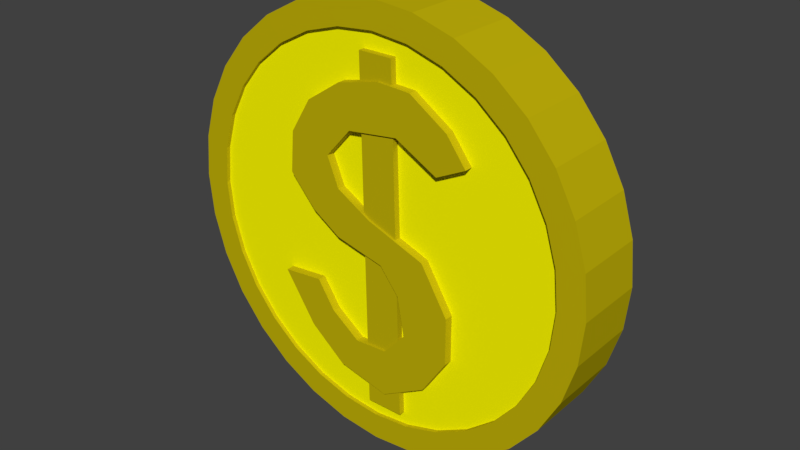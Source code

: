 # Source: coin.blend  (saved by Blender 2.79.0; exported with 4.5.12 LTS)
import bpy
from mathutils import Matrix  # noqa: F401  (used for matrix-valued properties, if any)

bpy.ops.wm.read_factory_settings(use_empty=True)
scene = bpy.context.scene
scene.name = 'Scene'

# ---- collections
col_collection_1 = bpy.data.collections.new('Collection 1'); scene.collection.children.link(col_collection_1)

# ---- materials (node trees are filled in below, after node groups)
mat_material_003 = bpy.data.materials.new('Material.003')
mat_material_003.alpha_threshold = 0.0
mat_material_003.use_transparent_shadow = False
mat_material_003.diffuse_color = (1.0, 0.9679, 0.0, 1.0)
mat_material_003.roughness = 0.5
mat_material_004 = bpy.data.materials.new('Material.004')
mat_material_004.alpha_threshold = 0.0
mat_material_004.use_transparent_shadow = False
mat_material_004.diffuse_color = (0.5382, 0.4436, 0.003031, 1.0)
mat_material_004.roughness = 0.5

# ---- material node trees

# ---- world
world_world = bpy.data.worlds.new('World'); scene.world = world_world
world_world.color = (0.05088, 0.05088, 0.05088)
world_world.use_sun_shadow = False
world_world.sun_shadow_jitter_overblur = 0.0
world_world.cycles.sampling_method = 'MANUAL'

# ---- meshes
me_cylinder_001 = bpy.data.meshes.new('Cylinder.001')
me_cylinder_001.from_pydata([(0.0, 1.0, 0.1468), (0.1951, 0.9808, 0.1468), (0.3827, 0.9239, 0.1468), (0.5556, 0.8315, 0.1468), (0.7071, 0.7071, 0.1468), (0.8315, 0.5556, 0.1468), (0.9239, 0.3827, 0.1468), (0.9808, 0.1951, 0.1468), (1.0, 7.55e-08, 0.1468), (0.9808, -0.1951, 0.1468), (0.9239, -0.3827, 0.1468), (0.8315, -0.5556, 0.1468), (0.7071, -0.7071, 0.1468), (0.5556, -0.8315, 0.1468), (0.3827, -0.9239, 0.1468), (0.1951, -0.9808, 0.1468), (-3.258e-07, -1.0, 0.1468), (-0.1951, -0.9808, 0.1468), (-0.3827, -0.9239, 0.1468), (-0.5556, -0.8315, 0.1468), (-0.7071, -0.7071, 0.1468), (-0.8315, -0.5556, 0.1468), (-0.9239, -0.3827, 0.1468), (-0.9808, -0.1951, 0.1468), (-1.0, 9.656e-07, 0.1468), (-0.9808, 0.1951, 0.1468), (-0.9239, 0.3827, 0.1468), (-0.8315, 0.5556, 0.1468), (-0.7071, 0.7071, 0.1468), (-0.5556, 0.8315, 0.1468), (-0.3827, 0.9239, 0.1468), (-0.1951, 0.9808, 0.1468), (1.474e-08, 0.8759, 0.1474), (0.1709, 0.859, 0.1474), (0.3352, 0.8092, 0.1474), (0.4866, 0.7283, 0.1474), (0.6193, 0.6193, 0.1474), (0.7283, 0.4866, 0.1474), (0.8092, 0.3352, 0.1474), (0.859, 0.1709, 0.1474), (0.8759, 1.015e-07, 0.1474), (0.859, -0.1709, 0.1474), (0.8092, -0.3352, 0.1474), (0.7283, -0.4866, 0.1474), (0.6193, -0.6193, 0.1474), (0.4866, -0.7283, 0.1474), (0.3352, -0.8092, 0.1474), (0.1709, -0.859, 0.1474), (-2.707e-07, -0.8759, 0.1474), (-0.1709, -0.859, 0.1474), (-0.3352, -0.8092, 0.1474), (-0.4866, -0.7283, 0.1474), (-0.6193, -0.6193, 0.1474), (-0.7283, -0.4866, 0.1474), (-0.8092, -0.3352, 0.1474), (-0.859, -0.1709, 0.1474), (-0.8759, 8.811e-07, 0.1474), (-0.859, 0.1709, 0.1474), (-0.8092, 0.3352, 0.1474), (-0.7283, 0.4866, 0.1474), (-0.6193, 0.6193, 0.1474), (-0.4866, 0.7283, 0.1474), (-0.3352, 0.8092, 0.1474), (-0.1709, 0.859, 0.1474), (0.1951, 0.9808, 0.1652), (0.0, 1.0, 0.1652), (0.3827, 0.9239, 0.1652), (0.5556, 0.8315, 0.1652), (0.7071, 0.7071, 0.1652), (0.8315, 0.5556, 0.1652), (0.9239, 0.3827, 0.1652), (0.9808, 0.1951, 0.1652), (1.0, 7.55e-08, 0.1652), (0.9808, -0.1951, 0.1652), (0.9239, -0.3827, 0.1652), (0.8315, -0.5556, 0.1652), (0.7071, -0.7071, 0.1652), (0.5556, -0.8315, 0.1652), (0.3827, -0.9239, 0.1652), (0.1951, -0.9808, 0.1652), (-3.258e-07, -1.0, 0.1652), (-0.1951, -0.9808, 0.1652), (-0.3827, -0.9239, 0.1652), (-0.5556, -0.8315, 0.1652), (-0.7071, -0.7071, 0.1652), (-0.8315, -0.5556, 0.1652), (-0.9239, -0.3827, 0.1652), (-0.9808, -0.1951, 0.1652), (-1.0, 9.656e-07, 0.1652), (-0.9808, 0.1951, 0.1652), (-0.9239, 0.3827, 0.1652), (-0.8315, 0.5556, 0.1652), (-0.7071, 0.7071, 0.1652), (-0.5556, 0.8315, 0.1652), (-0.3827, 0.9239, 0.1652), (-0.1951, 0.9808, 0.1652), (0.1709, 0.859, 0.1658), (1.474e-08, 0.8759, 0.1658), (0.3352, 0.8092, 0.1658), (0.4866, 0.7283, 0.1658), (0.6193, 0.6193, 0.1658), (0.7283, 0.4866, 0.1658), (0.8092, 0.3352, 0.1658), (0.859, 0.1709, 0.1658), (0.8759, 1.015e-07, 0.1658), (0.859, -0.1709, 0.1658), (0.8092, -0.3352, 0.1658), (0.7283, -0.4866, 0.1658), (0.6193, -0.6193, 0.1658), (0.4866, -0.7283, 0.1658), (0.3352, -0.8092, 0.1658), (0.1709, -0.859, 0.1658), (-2.707e-07, -0.8759, 0.1658), (-0.1709, -0.859, 0.1658), (-0.3352, -0.8092, 0.1658), (-0.4866, -0.7283, 0.1658), (-0.6193, -0.6193, 0.1658), (-0.7283, -0.4866, 0.1658), (-0.8092, -0.3352, 0.1658), (-0.859, -0.1709, 0.1658), (-0.8759, 8.811e-07, 0.1658), (-0.859, 0.1709, 0.1658), (-0.8092, 0.3352, 0.1658), (-0.7283, 0.4866, 0.1658), (-0.6193, 0.6193, 0.1658), (-0.4866, 0.7283, 0.1658), (-0.3352, 0.8092, 0.1658), (-0.1709, 0.859, 0.1658), (0.0, 1.0, -0.1468), (0.1951, 0.9808, -0.1468), (0.3827, 0.9239, -0.1468), (0.5556, 0.8315, -0.1468), (0.7071, 0.7071, -0.1468), (0.8315, 0.5556, -0.1468), (0.9239, 0.3827, -0.1468), (0.9808, 0.1951, -0.1468), (1.0, 7.55e-08, -0.1468), (0.9808, -0.1951, -0.1468), (0.9239, -0.3827, -0.1468), (0.8315, -0.5556, -0.1468), (0.7071, -0.7071, -0.1468), (0.5556, -0.8315, -0.1468), (0.3827, -0.9239, -0.1468), (0.1951, -0.9808, -0.1468), (-3.258e-07, -1.0, -0.1468), (-0.1951, -0.9808, -0.1468), (-0.3827, -0.9239, -0.1468), (-0.5556, -0.8315, -0.1468), (-0.7071, -0.7071, -0.1468), (-0.8315, -0.5556, -0.1468), (-0.9239, -0.3827, -0.1468), (-0.9808, -0.1951, -0.1468), (-1.0, 9.656e-07, -0.1468), (-0.9808, 0.1951, -0.1468), (-0.9239, 0.3827, -0.1468), (-0.8315, 0.5556, -0.1468), (-0.7071, 0.7071, -0.1468), (-0.5556, 0.8315, -0.1468), (-0.3827, 0.9239, -0.1468), (-0.1951, 0.9808, -0.1468), (1.474e-08, 0.8759, -0.1474), (0.1709, 0.859, -0.1474), (0.3352, 0.8092, -0.1474), (0.4866, 0.7283, -0.1474), (0.6193, 0.6193, -0.1474), (0.7283, 0.4866, -0.1474), (0.8092, 0.3352, -0.1474), (0.859, 0.1709, -0.1474), (0.8759, 1.015e-07, -0.1474), (0.859, -0.1709, -0.1474), (0.8092, -0.3352, -0.1474), (0.7283, -0.4866, -0.1474), (0.6193, -0.6193, -0.1474), (0.4866, -0.7283, -0.1474), (0.3352, -0.8092, -0.1474), (0.1709, -0.859, -0.1474), (-2.707e-07, -0.8759, -0.1474), (-0.1709, -0.859, -0.1474), (-0.3352, -0.8092, -0.1474), (-0.4866, -0.7283, -0.1474), (-0.6193, -0.6193, -0.1474), (-0.7283, -0.4866, -0.1474), (-0.8092, -0.3352, -0.1474), (-0.859, -0.1709, -0.1474), (-0.8759, 8.811e-07, -0.1474), (-0.859, 0.1709, -0.1474), (-0.8092, 0.3352, -0.1474), (-0.7283, 0.4866, -0.1474), (-0.6193, 0.6193, -0.1474), (-0.4866, 0.7283, -0.1474), (-0.3352, 0.8092, -0.1474), (-0.1709, 0.859, -0.1474), (0.1951, 0.9808, -0.1652), (0.0, 1.0, -0.1652), (0.3827, 0.9239, -0.1652), (0.5556, 0.8315, -0.1652), (0.7071, 0.7071, -0.1652), (0.8315, 0.5556, -0.1652), (0.9239, 0.3827, -0.1652), (0.9808, 0.1951, -0.1652), (1.0, 7.55e-08, -0.1652), (0.9808, -0.1951, -0.1652), (0.9239, -0.3827, -0.1652), (0.8315, -0.5556, -0.1652), (0.7071, -0.7071, -0.1652), (0.5556, -0.8315, -0.1652), (0.3827, -0.9239, -0.1652), (0.1951, -0.9808, -0.1652), (-3.258e-07, -1.0, -0.1652), (-0.1951, -0.9808, -0.1652), (-0.3827, -0.9239, -0.1652), (-0.5556, -0.8315, -0.1652), (-0.7071, -0.7071, -0.1652), (-0.8315, -0.5556, -0.1652), (-0.9239, -0.3827, -0.1652), (-0.9808, -0.1951, -0.1652), (-1.0, 9.656e-07, -0.1652), (-0.9808, 0.1951, -0.1652), (-0.9239, 0.3827, -0.1652), (-0.8315, 0.5556, -0.1652), (-0.7071, 0.7071, -0.1652), (-0.5556, 0.8315, -0.1652), (-0.3827, 0.9239, -0.1652), (-0.1951, 0.9808, -0.1652), (0.1709, 0.859, -0.1658), (1.474e-08, 0.8759, -0.1658), (0.3352, 0.8092, -0.1658), (0.4866, 0.7283, -0.1658), (0.6193, 0.6193, -0.1658), (0.7283, 0.4866, -0.1658), (0.8092, 0.3352, -0.1658), (0.859, 0.1709, -0.1658), (0.8759, 1.015e-07, -0.1658), (0.859, -0.1709, -0.1658), (0.8092, -0.3352, -0.1658), (0.7283, -0.4866, -0.1658), (0.6193, -0.6193, -0.1658), (0.4866, -0.7283, -0.1658), (0.3352, -0.8092, -0.1658), (0.1709, -0.859, -0.1658), (-2.707e-07, -0.8759, -0.1658), (-0.1709, -0.859, -0.1658), (-0.3352, -0.8092, -0.1658), (-0.4866, -0.7283, -0.1658), (-0.6193, -0.6193, -0.1658), (-0.7283, -0.4866, -0.1658), (-0.8092, -0.3352, -0.1658), (-0.859, -0.1709, -0.1658), (-0.8759, 8.811e-07, -0.1658), (-0.859, 0.1709, -0.1658), (-0.8092, 0.3352, -0.1658), (-0.7283, 0.4866, -0.1658), (-0.6193, 0.6193, -0.1658), (-0.4866, 0.7283, -0.1658), (-0.3352, 0.8092, -0.1658), (-0.1709, 0.859, -0.1658), (0.0, 1.0, 0.0), (0.1951, 0.9808, 0.0), (0.3827, 0.9239, 0.0), (0.5556, 0.8315, 0.0), (0.7071, 0.7071, 0.0), (0.8315, 0.5556, 0.0), (0.9239, 0.3827, 0.0), (0.9808, 0.1951, 0.0), (1.0, 7.55e-08, 0.0), (0.9808, -0.1951, 0.0), (0.9239, -0.3827, 0.0), (0.8315, -0.5556, 0.0), (0.7071, -0.7071, 0.0), (0.5556, -0.8315, 0.0), (0.3827, -0.9239, 0.0), (0.1951, -0.9808, 0.0), (-3.258e-07, -1.0, 0.0), (-0.1951, -0.9808, 0.0), (-0.3827, -0.9239, 0.0), (-0.5556, -0.8315, 0.0), (-0.7071, -0.7071, 0.0), (-0.8315, -0.5556, 0.0), (-0.9239, -0.3827, 0.0), (-0.9808, -0.1951, 0.0), (-1.0, 9.656e-07, 0.0), (-0.9808, 0.1951, 0.0), (-0.9239, 0.3827, 0.0), (-0.8315, 0.5556, 0.0), (-0.7071, 0.7071, 0.0), (-0.5556, 0.8315, 0.0), (-0.3827, 0.9239, 0.0), (-0.1951, 0.9808, 0.0), (-0.04574, 0.7029, -0.1883), (-0.2014, 0.6951, -0.1883), (-0.3763, 0.5798, -0.1883), (-0.4665, 0.4597, -0.1883), (0.4814, -0.3397, -0.1412), (0.1743, -0.6568, -0.1883), (-0.4665, 0.4597, -0.1412), (-0.3763, 0.5798, -0.1412), (-0.2014, 0.6951, -0.1412), (-0.04574, 0.7029, -0.1412), (0.1547, 0.6557, -0.1412), (0.3197, 0.5457, -0.1412), (0.418, 0.3846, -0.1412), (0.4337, 0.196, -0.1412), (0.3119, 0.05841, -0.1412), (0.1783, -0.02805, -0.1412), (-0.0536, -0.08306, -0.1412), (-0.144, -0.197, -0.1412), (-0.1754, -0.3739, -0.1412), (-0.06932, -0.4918, -0.1412), (0.08394, -0.4996, -0.1412), (0.2176, -0.4014, -0.1412), (0.3001, -0.2756, -0.1412), (0.4926, -0.2953, -0.1412), (-0.4028, 0.3834, -0.1412), (0.3433, -0.5193, -0.1412), (0.1743, -0.6568, -0.1412), (-0.06932, -0.7118, -0.1412), (-0.2776, -0.5939, -0.1412), (-0.3916, -0.421, -0.1412), (-0.3916, -0.2049, -0.1412), (-0.2658, 0.003392, -0.1412), (0.005345, 0.1016, -0.1412), (0.1704, 0.196, -0.1412), (0.2254, 0.3296, -0.1412), (0.1036, 0.4671, -0.1412), (-0.1347, 0.4988, -0.1412), (-0.3307, 0.3923, -0.1412), (0.3433, -0.5193, -0.1883), (0.1547, 0.6557, -0.1883), (0.3197, 0.5457, -0.1883), (0.418, 0.3846, -0.1883), (0.4337, 0.196, -0.1883), (0.3119, 0.05841, -0.1883), (0.1783, -0.02805, -0.1883), (-0.0536, -0.08306, -0.1883), (-0.144, -0.197, -0.1883), (-0.1754, -0.3739, -0.1883), (-0.06932, -0.4918, -0.1883), (0.08394, -0.4996, -0.1883), (0.2176, -0.4014, -0.1883), (0.3001, -0.2756, -0.1883), (0.4926, -0.2953, -0.1883), (-0.06932, -0.7118, -0.1883), (-0.2776, -0.5939, -0.1883), (-0.3916, -0.421, -0.1883), (-0.3916, -0.2049, -0.1883), (-0.2658, 0.003392, -0.1883), (0.005345, 0.1016, -0.1883), (0.1704, 0.196, -0.1883), (0.2254, 0.3296, -0.1883), (0.1036, 0.4671, -0.1883), (-0.1347, 0.4988, -0.1883), (-0.3307, 0.3923, -0.1883), (0.04516, 0.6902, 0.1855), (0.2008, 0.6824, 0.1855), (0.3757, 0.5671, 0.1855), (0.466, 0.4471, 0.1855), (0.4814, 0.2265, 0.1383), (-0.1749, -0.6695, 0.1855), (0.466, 0.4471, 0.1383), (0.3757, 0.5671, 0.1383), (0.2008, 0.6824, 0.1383), (0.04516, 0.6902, 0.1383), (-0.1553, 0.6431, 0.1383), (-0.3203, 0.533, 0.1383), (-0.4186, 0.3719, 0.1383), (-0.4343, 0.1833, 0.1383), (-0.3125, 0.04574, 0.1383), (-0.1788, -0.04072, 0.1383), (0.05302, -0.09573, 0.1383), (0.1434, -0.2097, 0.1383), (0.1748, -0.3865, 0.1383), (0.06874, -0.5044, 0.1383), (-0.08452, -0.5123, 0.1383), (-0.2181, -0.414, 0.1383), (-0.3007, -0.2883, 0.1383), (-0.4932, -0.3079, 0.1383), (-0.4028, -0.4966, 0.1383), (-0.3439, -0.5319, 0.1383), (-0.1749, -0.6695, 0.1383), (0.06874, -0.7245, 0.1383), (0.277, -0.6066, 0.1383), (0.391, -0.4337, 0.1383), (0.391, -0.2176, 0.1383), (0.2652, -0.009277, 0.1383), (-0.005924, 0.08897, 0.1383), (-0.171, 0.1833, 0.1383), (-0.226, 0.3169, 0.1383), (-0.1042, 0.4544, 0.1383), (0.1341, 0.4861, 0.1383), (0.3301, 0.3797, 0.1383), (-0.3439, -0.5319, 0.1855), (-0.1553, 0.6431, 0.1855), (-0.3203, 0.533, 0.1855), (-0.4186, 0.3719, 0.1855), (-0.4343, 0.1833, 0.1855), (-0.3125, 0.04574, 0.1855), (-0.1788, -0.04072, 0.1855), (0.05302, -0.09573, 0.1855), (0.1434, -0.2097, 0.1855), (0.1748, -0.3865, 0.1855), (0.06874, -0.5044, 0.1855), (-0.08452, -0.5123, 0.1855), (-0.2181, -0.414, 0.1855), (-0.3007, -0.2883, 0.1855), (-0.4932, -0.3079, 0.1855), (0.06874, -0.7245, 0.1855), (0.277, -0.6066, 0.1855), (0.391, -0.4337, 0.1855), (0.391, -0.2176, 0.1855), (0.2652, -0.009277, 0.1855), (-0.005924, 0.08897, 0.1855), (-0.171, 0.1833, 0.1855), (-0.226, 0.3169, 0.1855), (-0.1042, 0.4544, 0.1855), (0.1341, 0.4861, 0.1855), (0.3301, 0.3797, 0.1855), (-0.04847, 0.4618, 0.1855), (0.1114, 0.4831, 0.1855), (-0.05201, 0.6674, 0.1855), (-0.03172, -0.5096, 0.1855), (0.1234, 0.04213, 0.1855), (0.1059, 0.6872, 0.1855), (0.143, -0.6825, 0.1855), (0.1361, -0.4296, 0.1855), (-0.03923, -0.07384, 0.1855), (0.1297, -0.1924, 0.1855), (-0.02839, -0.7026, 0.1855), (-0.0424, 0.1098, 0.1855), (0.103, 0.7926, 0.1474), (0.1462, -0.8029, 0.1474), (-0.02667, -0.8029, 0.1474), (-0.05417, 0.7926, 0.1474), (0.103, 0.7926, 0.1756), (0.1462, -0.8029, 0.1756), (-0.02667, -0.8029, 0.1756), (-0.05417, 0.7926, 0.1756), (-0.07936, -0.1155, -0.1883), (0.08679, -0.6766, -0.1883), (0.07309, 0.1404, -0.1883), (0.06753, 0.4719, -0.1883), (-0.08315, 0.4919, -0.1883), (0.06409, 0.6771, -0.1883), (-0.08052, 0.07053, -0.1883), (-0.08446, 0.7009, -0.1883), (-0.07565, -0.7083, -0.1883), (-0.07706, -0.4832, -0.1883), (0.07632, -0.05223, -0.1883), (-0.08496, 0.7805, -0.1474), (-0.07513, -0.7914, -0.1474), (0.08861, -0.7849, -0.1474), (0.06241, 0.7772, -0.1474), (-0.08496, 0.7805, -0.1796), (-0.07513, -0.7914, -0.1796), (0.08861, -0.7849, -0.1796), (0.06241, 0.7772, -0.1796)], [], [(256, 0, 1, 257), (257, 1, 2, 258), (258, 2, 3, 259), (259, 3, 4, 260), (260, 4, 5, 261), (261, 5, 6, 262), (262, 6, 7, 263), (263, 7, 8, 264), (264, 8, 9, 265), (265, 9, 10, 266), (266, 10, 11, 267), (267, 11, 12, 268), (268, 12, 13, 269), (269, 13, 14, 270), (270, 14, 15, 271), (271, 15, 16, 272), (272, 16, 17, 273), (273, 17, 18, 274), (274, 18, 19, 275), (275, 19, 20, 276), (276, 20, 21, 277), (277, 21, 22, 278), (278, 22, 23, 279), (279, 23, 24, 280), (280, 24, 25, 281), (281, 25, 26, 282), (282, 26, 27, 283), (283, 27, 28, 284), (284, 28, 29, 285), (285, 29, 30, 286), (48, 49, 113, 112), (286, 30, 31, 287), (287, 31, 0, 256), (33, 32, 63, 62, 431, 428, 429, 46, 45, 44, 43, 42, 41, 40, 39, 38, 37, 36, 35, 34), (20, 19, 83, 84), (47, 48, 112, 111), (11, 10, 74, 75), (46, 47, 111, 110), (2, 1, 64, 66), (28, 27, 91, 92), (45, 46, 110, 109), (19, 18, 82, 83), (44, 45, 109, 108), (10, 9, 73, 74), (43, 44, 108, 107), (27, 26, 90, 91), (42, 43, 107, 106), (1, 0, 65, 64), (18, 17, 81, 82), (41, 42, 106, 105), (9, 8, 72, 73), (40, 41, 105, 104), (26, 25, 89, 90), (39, 40, 104, 103), (17, 16, 80, 81), (38, 39, 103, 102), (8, 7, 71, 72), (37, 38, 102, 101), (63, 32, 97, 127), (25, 24, 88, 89), (36, 37, 101, 100), (62, 63, 127, 126), (16, 15, 79, 80), (35, 36, 100, 99), (61, 62, 126, 125), (71, 70, 102, 103), (80, 79, 111, 112), (89, 88, 120, 121), (67, 66, 98, 99), (76, 75, 107, 108), (85, 84, 116, 117), (94, 93, 125, 126), (72, 71, 103, 104), (81, 80, 112, 113), (90, 89, 121, 122), (68, 67, 99, 100), (77, 76, 108, 109), (86, 85, 117, 118), (95, 94, 126, 127), (73, 72, 104, 105), (82, 81, 113, 114), (91, 90, 122, 123), (69, 68, 100, 101), (78, 77, 109, 110), (87, 86, 118, 119), (64, 65, 97, 96), (65, 95, 127, 97), (74, 73, 105, 106), (83, 82, 114, 115), (92, 91, 123, 124), (70, 69, 101, 102), (79, 78, 110, 111), (88, 87, 119, 120), (66, 64, 96, 98), (75, 74, 106, 107), (84, 83, 115, 116), (93, 92, 124, 125), (29, 28, 92, 93), (3, 2, 66, 67), (49, 50, 114, 113), (12, 11, 75, 76), (50, 51, 115, 114), (21, 20, 84, 85), (51, 52, 116, 115), (30, 29, 93, 94), (4, 3, 67, 68), (52, 53, 117, 116), (13, 12, 76, 77), (53, 54, 118, 117), (22, 21, 85, 86), (54, 55, 119, 118), (31, 30, 94, 95), (5, 4, 68, 69), (55, 56, 120, 119), (14, 13, 77, 78), (56, 57, 121, 120), (23, 22, 86, 87), (57, 58, 122, 121), (0, 31, 95, 65), (6, 5, 69, 70), (58, 59, 123, 122), (32, 33, 96, 97), (15, 14, 78, 79), (59, 60, 124, 123), (33, 34, 98, 96), (24, 23, 87, 88), (60, 61, 125, 124), (34, 35, 99, 98), (7, 6, 70, 71), (256, 257, 129, 128), (257, 258, 130, 129), (258, 259, 131, 130), (259, 260, 132, 131), (260, 261, 133, 132), (261, 262, 134, 133), (262, 263, 135, 134), (263, 264, 136, 135), (264, 265, 137, 136), (265, 266, 138, 137), (266, 267, 139, 138), (267, 268, 140, 139), (268, 269, 141, 140), (269, 270, 142, 141), (270, 271, 143, 142), (271, 272, 144, 143), (272, 273, 145, 144), (273, 274, 146, 145), (274, 275, 147, 146), (275, 276, 148, 147), (276, 277, 149, 148), (277, 278, 150, 149), (278, 279, 151, 150), (279, 280, 152, 151), (280, 281, 153, 152), (281, 282, 154, 153), (282, 283, 155, 154), (283, 284, 156, 155), (284, 285, 157, 156), (285, 286, 158, 157), (176, 240, 241, 177), (286, 287, 159, 158), (287, 256, 128, 159), (161, 162, 163, 164, 165, 166, 167, 168, 169, 170, 171, 172, 173, 174, 449, 450, 447, 190, 191, 160), (148, 212, 211, 147), (175, 239, 240, 176), (139, 203, 202, 138), (174, 238, 239, 175), (130, 194, 192, 129), (156, 220, 219, 155), (173, 237, 238, 174), (147, 211, 210, 146), (172, 236, 237, 173), (138, 202, 201, 137), (171, 235, 236, 172), (155, 219, 218, 154), (170, 234, 235, 171), (129, 192, 193, 128), (146, 210, 209, 145), (169, 233, 234, 170), (137, 201, 200, 136), (168, 232, 233, 169), (154, 218, 217, 153), (167, 231, 232, 168), (145, 209, 208, 144), (166, 230, 231, 167), (136, 200, 199, 135), (165, 229, 230, 166), (191, 255, 225, 160), (153, 217, 216, 152), (164, 228, 229, 165), (190, 254, 255, 191), (144, 208, 207, 143), (163, 227, 228, 164), (189, 253, 254, 190), (199, 231, 230, 198), (208, 240, 239, 207), (217, 249, 248, 216), (195, 227, 226, 194), (204, 236, 235, 203), (213, 245, 244, 212), (222, 254, 253, 221), (200, 232, 231, 199), (209, 241, 240, 208), (218, 250, 249, 217), (196, 228, 227, 195), (205, 237, 236, 204), (214, 246, 245, 213), (223, 255, 254, 222), (201, 233, 232, 200), (210, 242, 241, 209), (219, 251, 250, 218), (197, 229, 228, 196), (206, 238, 237, 205), (215, 247, 246, 214), (192, 224, 225, 193), (193, 225, 255, 223), (202, 234, 233, 201), (211, 243, 242, 210), (220, 252, 251, 219), (198, 230, 229, 197), (207, 239, 238, 206), (216, 248, 247, 215), (194, 226, 224, 192), (203, 235, 234, 202), (212, 244, 243, 211), (221, 253, 252, 220), (157, 221, 220, 156), (131, 195, 194, 130), (177, 241, 242, 178), (140, 204, 203, 139), (178, 242, 243, 179), (149, 213, 212, 148), (179, 243, 244, 180), (158, 222, 221, 157), (132, 196, 195, 131), (180, 244, 245, 181), (141, 205, 204, 140), (181, 245, 246, 182), (150, 214, 213, 149), (182, 246, 247, 183), (159, 223, 222, 158), (133, 197, 196, 132), (183, 247, 248, 184), (142, 206, 205, 141), (184, 248, 249, 185), (151, 215, 214, 150), (185, 249, 250, 186), (128, 193, 223, 159), (134, 198, 197, 133), (186, 250, 251, 187), (160, 225, 224, 161), (143, 207, 206, 142), (187, 251, 252, 188), (161, 224, 226, 162), (152, 216, 215, 151), (188, 252, 253, 189), (162, 226, 227, 163), (135, 199, 198, 134), (313, 314, 293, 326), (305, 306, 335, 334), (311, 310, 309, 308, 307, 306, 305, 304, 303, 302, 301, 300, 299, 298, 297, 296, 295, 294, 325, 324, 323, 322, 321, 320, 319, 318, 317, 316, 315, 314, 313), (319, 320, 346, 442, 345), (340, 326, 293, 437, 337, 338, 339), (306, 307, 336, 445, 335), (320, 321, 347, 438, 346), (307, 308, 337, 336), (294, 295, 290, 291), (321, 322, 348, 347), (308, 309, 338, 337), (295, 296, 289, 290), (322, 323, 349, 348), (309, 310, 339, 338), (296, 297, 288, 443, 289), (323, 324, 350, 440, 439, 349), (310, 311, 340, 339), (297, 298, 327, 441, 288), (324, 325, 351, 350), (311, 313, 326, 340), (298, 299, 328, 327), (299, 300, 329, 328), (300, 301, 330, 329), (325, 294, 291, 351), (314, 315, 341, 437, 293), (301, 302, 331, 330), (315, 316, 342, 444, 341), (302, 303, 332, 331), (316, 317, 343, 342), (303, 304, 333, 446, 332), (317, 318, 344, 343), (304, 305, 334, 436, 333), (318, 319, 345, 344), (377, 378, 357, 390), (369, 370, 399, 398), (375, 374, 373, 372, 371, 370, 369, 368, 367, 366, 365, 364, 363, 362, 361, 360, 359, 358, 389, 388, 387, 386, 385, 384, 383, 382, 381, 380, 379, 378, 377), (383, 384, 410, 420, 409), (404, 390, 357, 426, 419, 401, 402, 403), (370, 371, 400, 423, 399), (384, 385, 411, 427, 410), (371, 372, 401, 419, 400), (358, 359, 354, 355), (385, 386, 412, 411), (372, 373, 402, 401), (359, 360, 353, 354), (386, 387, 413, 412), (373, 374, 403, 402), (360, 361, 352, 421, 353), (387, 388, 414, 417, 416, 413), (374, 375, 404, 403), (361, 362, 391, 418, 352), (388, 389, 415, 414), (375, 377, 390, 404), (362, 363, 392, 391), (363, 364, 393, 392), (364, 365, 394, 393), (389, 358, 355, 415), (378, 379, 405, 426, 357), (365, 366, 395, 394), (379, 380, 406, 422, 405), (366, 367, 396, 395), (380, 381, 407, 406), (367, 368, 397, 424, 396), (381, 382, 408, 407), (368, 369, 398, 425, 397), (382, 383, 409, 408), (434, 433, 432, 435), (46, 429, 430, 431, 62, 61, 60, 59, 58, 57, 56, 55, 54, 53, 52, 51, 50, 49, 48, 47), (428, 431, 435, 432), (419, 426, 405, 422, 423, 400), (423, 422, 406, 407, 408, 409, 420, 425, 398, 399), (425, 420, 410, 427, 424, 397), (424, 427, 411, 412, 413, 416, 418, 391, 392, 393, 394, 395, 396), (418, 416, 417, 421, 352), (421, 417, 414, 415, 355, 354, 353), (430, 429, 433, 434), (431, 430, 434, 435), (429, 428, 432, 433), (452, 451, 454, 453), (337, 437, 341, 444, 445, 336), (445, 444, 342, 343, 344, 345, 442, 436, 334, 335), (436, 442, 346, 438, 446, 333), (446, 438, 347, 348, 349, 439, 441, 327, 328, 329, 330, 331, 332), (441, 439, 440, 443, 288), (443, 440, 350, 351, 291, 290, 289), (190, 447, 448, 449, 174, 175, 176, 177, 178, 179, 180, 181, 182, 183, 184, 185, 186, 187, 188, 189), (450, 449, 453, 454), (448, 447, 451, 452), (447, 450, 454, 451), (449, 448, 452, 453)])
me_cylinder_001.polygons.foreach_set('material_index', [1, 1, 1, 1, 1, 1, 1, 1, 1, 1, 1, 1, 1, 1, 1, 1, 1, 1, 1, 1, 1, 1, 1, 1, 1, 1, 1, 1, 1, 1, 1, 1, 1, 0, 1, 1, 1, 1, 1, 1, 1, 1, 1, 1, 1, 1, 1, 1, 1, 1, 1, 1, 1, 1, 1, 1, 1, 1, 1, 1, 1, 1, 1, 1, 1, 1, 1, 1, 1, 1, 1, 1, 1, 1, 1, 1, 1, 1, 1, 1, 1, 1, 1, 1, 1, 1, 1, 1, 1, 1, 1, 1, 1, 1, 1, 1, 1, 1, 1, 1, 1, 1, 1, 1, 1, 1, 1, 1, 1, 1, 1, 1, 1, 1, 1, 1, 1, 1, 1, 1, 1, 1, 1, 1, 1, 1, 1, 1, 1, 1, 1, 1, 1, 1, 1, 1, 1, 1, 1, 1, 1, 1, 1, 1, 1, 1, 1, 1, 1, 1, 1, 1, 1, 1, 1, 1, 1, 1, 1, 1, 1, 1, 0, 1, 1, 1, 1, 1, 1, 1, 1, 1, 1, 1, 1, 1, 1, 1, 1, 1, 1, 1, 1, 1, 1, 1, 1, 1, 1, 1, 1, 1, 1, 1, 1, 1, 1, 1, 1, 1, 1, 1, 1, 1, 1, 1, 1, 1, 1, 1, 1, 1, 1, 1, 1, 1, 1, 1, 1, 1, 1, 1, 1, 1, 1, 1, 1, 1, 1, 1, 1, 1, 1, 1, 1, 1, 1, 1, 1, 1, 1, 1, 1, 1, 1, 1, 1, 1, 1, 1, 1, 1, 1, 1, 1, 1, 1, 1, 1, 1, 0, 1, 1, 1, 1, 1, 1, 1, 1, 1, 1, 1, 1, 1, 1, 1, 1, 1, 1, 1, 1, 1, 1, 1, 1, 1, 1, 1, 1, 1, 1, 1, 1, 0, 1, 1, 1, 1, 1, 1, 1, 1, 1, 1, 1, 1, 1, 1, 1, 1, 1, 1, 1, 1, 1, 1, 1, 1, 1, 1, 1, 1, 1, 1, 1, 0, 1, 1, 1, 1, 1, 1, 1, 1, 1, 1, 1, 1, 1, 1, 1, 1, 1, 0, 1, 1, 1, 1])
me_cylinder_001.materials.append(mat_material_003)
me_cylinder_001.materials.append(mat_material_004)
me_cylinder_001.use_remesh_preserve_volume = False
me_cylinder_001.use_remesh_preserve_attributes = False
me_cylinder_001.use_mirror_vertex_groups = False
me_cylinder_001.update()

# ---- objects
ob_cylinder = bpy.data.objects.new('Cylinder', me_cylinder_001)

# ---- transforms, parenting, visibility, modifiers, constraints
ob_cylinder.location = (0.0, 0.0, 0.0)
ob_cylinder.rotation_euler = (1.571, -0.0, 0.0)
ob_cylinder.lineart.crease_threshold = 0.0

# ---- collection membership
col_collection_1.objects.link(ob_cylinder)

# ---- scene / render settings (as saved in the file)
scene.frame_start = 1; scene.frame_end = 250; scene.frame_set(1)
scene.render.engine = 'BLENDER_EEVEE_NEXT'
scene.render.resolution_percentage = 50
scene.render.dither_intensity = 0.0
scene.cycles.use_denoising = False
scene.cycles.samples = 128
scene.cycles.sampling_pattern = 'TABULATED_SOBOL'
scene.cycles.use_adaptive_sampling = False
scene.cycles.use_light_tree = False
scene.cycles.blur_glossy = 0.0
scene.cycles.sample_clamp_indirect = 0.0
scene.view_settings.view_transform = 'Standard'
bpy.context.view_layer.update()

# ---- added for rendering (the .blend has no active camera and no usable light): camera, sun
cam_auto = bpy.data.cameras.new('AutoCamera')
cam_auto.lens = 50.0
cam_auto.sensor_width = 36.0
cam_auto.clip_end = 1000.0
ob_auto_camera = bpy.data.objects.new('AutoCamera', cam_auto)
scene.collection.objects.link(ob_auto_camera)
ob_auto_camera.location = (2.63969, -3.16622, 2.11175)
ob_auto_camera.rotation_euler = (1.09748, -7.21219e-08, 0.694738)
scene.camera = ob_auto_camera
light_auto_sun = bpy.data.lights.new('AutoSun', 'SUN')
light_auto_sun.energy = 3.0
light_auto_sun.angle = 0.0523599
ob_auto_sun = bpy.data.objects.new('AutoSun', light_auto_sun)
scene.collection.objects.link(ob_auto_sun)
ob_auto_sun.rotation_euler = (0.872665, 0.174533, 0.523599)
bpy.context.view_layer.update()
